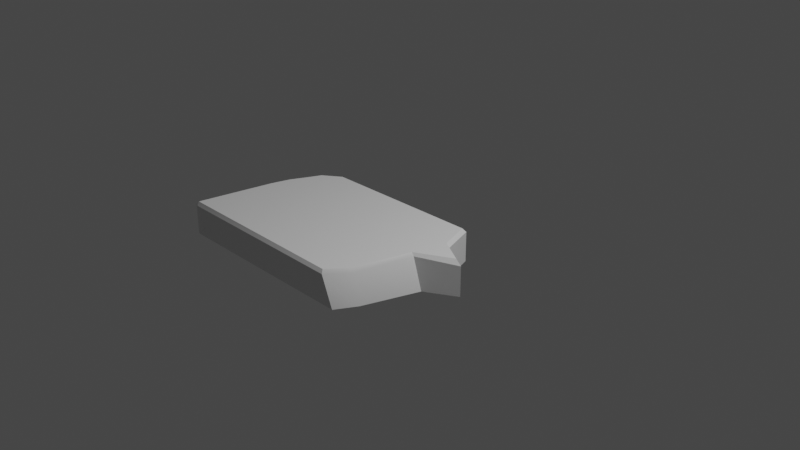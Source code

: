 # Source: Groundstone_3.blend  (saved by Blender 2.80.75; exported with 4.5.12 LTS)
import bpy
from mathutils import Matrix  # noqa: F401  (used for matrix-valued properties, if any)

bpy.ops.wm.read_factory_settings(use_empty=True)
scene = bpy.context.scene
scene.name = 'Scene'

# ---- collections
col_collection = bpy.data.collections.new('Collection'); scene.collection.children.link(col_collection)

# ---- materials (node trees are filled in below, after node groups)
mat_material = bpy.data.materials.new('Material')
mat_material.alpha_threshold = 0.0
mat_material.use_transparent_shadow = False
mat_material.line_color = (0.0, 0.0, 0.0, 1.0)

# ---- node groups
ng_auto_smooth = bpy.data.node_groups.new('Auto Smooth', 'GeometryNodeTree')
_s = ng_auto_smooth.interface.new_socket(name='Geometry', in_out='OUTPUT', socket_type='NodeSocketGeometry')
_s = ng_auto_smooth.interface.new_socket(name='Geometry', in_out='INPUT', socket_type='NodeSocketGeometry')
_s = ng_auto_smooth.interface.new_socket(name='Angle', in_out='INPUT', socket_type='NodeSocketFloat')
_s.subtype = 'ANGLE'
_s.min_value = 0.0
_s.max_value = 3.142
ng_auto_smooth.is_modifier = True
_N = ng_auto_smooth.nodes; _L = ng_auto_smooth.links
n0 = _N.new('NodeGroupOutput'); n0.name = 'Group Output'; n0.location = (480, -100)
n1 = _N.new('NodeGroupInput'); n1.name = 'Group Input'; n1.location = (-420, -300)
n2 = _N.new('NodeGroupInput'); n2.name = 'Group Input.001'; n2.location = (-60, -100)
n3 = _N.new('GeometryNodeSetShadeSmooth'); n3.name = 'Set Shade Smooth'; n3.location = (120, -100)
n3.domain = 'EDGE'
n4 = _N.new('GeometryNodeSetShadeSmooth'); n4.name = 'Set Shade Smooth.001'; n4.location = (300, -100)
n5 = _N.new('GeometryNodeInputMeshEdgeAngle'); n5.name = 'Edge Angle'; n5.location = (-420, -220)
n6 = _N.new('GeometryNodeInputEdgeSmooth'); n6.name = 'Is Edge Smooth'; n6.location = (-60, -160)
n7 = _N.new('GeometryNodeInputShadeSmooth'); n7.name = 'Is Face Smooth'; n7.location = (-240, -340)
n8 = _N.new('FunctionNodeBooleanMath'); n8.name = 'Boolean Math'; n8.location = (-60, -220)
n9 = _N.new('FunctionNodeCompare'); n9.name = 'Compare'; n9.location = (-240, -180)
n9.operation = 'LESS_EQUAL'
_L.new(n5.outputs[0], n9.inputs[0])
_L.new(n4.outputs[0], n0.inputs[0])
_L.new(n1.outputs[1], n9.inputs[1])
_L.new(n9.outputs[0], n8.inputs[0])
_L.new(n7.outputs[0], n8.inputs[1])
_L.new(n2.outputs[0], n3.inputs[0])
_L.new(n6.outputs[0], n3.inputs[1])
_L.new(n3.outputs[0], n4.inputs[0])
_L.new(n8.outputs[0], n3.inputs[2])
n0.is_active_output = True

# ---- material node trees
mat_material.use_nodes = True; mat_material.node_tree.nodes.clear()
_N = mat_material.node_tree.nodes; _L = mat_material.node_tree.links
n0 = _N.new('ShaderNodeOutputMaterial'); n0.name = 'Material Output'; n0.location = (300, 300)
n1 = _N.new('ShaderNodeBsdfPrincipled'); n1.name = 'Principled BSDF'; n1.location = (10, 300)
n1.distribution = 'GGX'
n1.subsurface_method = 'BURLEY'
n1.inputs[2].default_value = 0.4
n1.inputs[3].default_value = 1.45
n1.inputs[27].default_value = (0.0, 0.0, 0.0, 1.0)
n1.inputs[28].default_value = 1.0
_L.new(n1.outputs[0], n0.inputs[0])
n0.is_active_output = True

# ---- world
world_world = bpy.data.worlds.new('World'); scene.world = world_world
world_world.use_nodes = True; world_world.node_tree.nodes.clear()
_N = world_world.node_tree.nodes; _L = world_world.node_tree.links
n0 = _N.new('ShaderNodeOutputWorld'); n0.name = 'World Output'; n0.location = (300, 300)
n1 = _N.new('ShaderNodeBackground'); n1.name = 'Background'; n1.location = (10, 300)
n1.inputs[0].default_value = (0.05088, 0.05088, 0.05088, 1.0)
_L.new(n1.outputs[0], n0.inputs[0])
n0.is_active_output = True
world_world.color = (0.05088, 0.05088, 0.05088)
world_world.use_sun_shadow = False
world_world.sun_shadow_jitter_overblur = 0.0

# ---- cameras
cam_camera = bpy.data.cameras.new('Camera')
cam_camera.clip_end = 100.0
cam_camera.ortho_scale = 7.314

# ---- lights
light_light = bpy.data.lights.new('Light', 'POINT')
light_light.transmission_factor = 0.0
light_light.energy = 1000.0
light_light.shadow_soft_size = 0.1
light_light.shadow_maximum_resolution = 0.006
light_light.use_absolute_resolution = True

# ---- meshes
me_cube = bpy.data.meshes.new('Cube')
me_cube.from_pydata([(0.925, -0.6272, -0.07963), (-1.237, -0.6388, -0.06693), (0.8017, -0.8428, -0.08234), (1.0, 0.6515, -0.06835), (-0.8913, 0.6054, -0.06826), (1.436, 0.1258, -0.06868), (-1.076, 0.1473, -0.06819), (1.116, 0.3046, -0.06849), (-1.0, 0.3046, -0.06821), (-1.129, -0.04914, -0.067), (1.114, -0.04875, -0.07774), (0.6986, -0.8616, 0.2431), (0.6816, -0.8377, 0.2794), (0.9717, 0.625, 0.2794), (1.0, 0.6515, 0.2433), (-0.868, 0.5999, 0.1856), (1.357, 0.1457, 0.2833), (1.436, 0.1258, 0.2436), (-1.0, 0.3046, 0.2432), (-0.9487, 0.3046, 0.2794), (1.116, 0.3046, 0.2434), (1.079, 0.3046, 0.2794), (-1.237, -0.6388, 0.2431), (-1.187, -0.6388, 0.2794), (0.9895, -0.04914, 0.2794), (1.013, -0.0491, 0.245), (-1.079, -0.04914, 0.2794), (-1.129, -0.04914, 0.2431), (0.874, -0.6377, 0.2428), (0.843, -0.6388, 0.2794), (-1.076, 0.1473, 0.2432), (-1.025, 0.147, 0.2794), (-0.8832, 0.4508, 0.2794), (-0.8951, 0.5228, 0.2225), (-0.703, 0.5829, 0.2794), (-0.8189, 0.5995, 0.214), (-1.206, -0.8627, -0.06744), (-1.268, -0.8113, -0.06692), (-1.254, -0.848, -0.06707), (-1.268, -0.8113, 0.243), (-1.205, -0.8634, 0.243), (-1.254, -0.8481, 0.243), (-1.223, -0.8377, 0.2794)], [], [(15, 4, 8, 18), (17, 5, 7, 20), (20, 7, 3, 14), (25, 10, 5, 17), (18, 8, 6, 30), (26, 24, 16, 31), (42, 23, 22, 39), (31, 16, 21, 19), (40, 36, 2, 11), (28, 0, 10, 25), (14, 3, 4, 15), (27, 9, 1, 22), (30, 6, 9, 27), (11, 2, 0, 28), (23, 29, 24, 26), (34, 13, 35), (35, 13, 14, 15), (29, 12, 11, 28), (21, 16, 17, 20), (13, 21, 20, 14), (16, 24, 25, 17), (23, 26, 27, 22), (24, 29, 28, 25), (12, 42, 40, 11), (26, 31, 30, 27), (31, 19, 18, 30), (42, 12, 29, 23), (19, 33, 15, 18), (19, 32, 33), (42, 39, 41), (42, 41, 40), (39, 37, 38, 41), (41, 38, 36, 40), (22, 1, 37, 39), (15, 33, 35), (32, 19, 34), (21, 13, 34, 19), (33, 32, 34, 35)])
me_cube.polygons.foreach_set('use_smooth', [True] * 38)
_uv = me_cube.uv_layers.new(name='UVMap')
_uv.uv.foreach_set('vector', [0.1215, 0.2234, 0.0798, 0.144, 0.1989, 0.08145, 0.2403, 0.1759, 0.2991, 0.9416, 0.2236, 0.9999, 0.1513, 0.9062, 0.2268, 0.8479, 0.2268, 0.8479, 0.1829, 0.9426, 0.04987, 0.8809, 0.09372, 0.7863, 0.3784, 0.8247, 0.4434, 0.9017, 0.3756, 0.9947, 0.2991, 0.9416, 0.2403, 0.1759, 0.1989, 0.08145, 0.2669, 0.05617, 0.2996, 0.1513, 0.3728, 0.1522, 0.3739, 0.8118, 0.2944, 0.9131, 0.3013, 0.1704, 0.6681, 0.1215, 0.5956, 0.1249, 0.5965, 0.1053, 0.6616, 0.1035, 0.3013, 0.1704, 0.2944, 0.9131, 0.2313, 0.8309, 0.2432, 0.1956, 0.6824, 0.1246, 0.7795, 0.1079, 0.7795, 0.7167, 0.6809, 0.6846, 0.5981, 0.742, 0.6356, 0.8385, 0.4131, 0.9307, 0.3784, 0.8247, 0.09372, 0.7863, 8.828e-05, 0.7788, 0.04572, 0.2104, 0.1215, 0.2234, 0.372, 0.1331, 0.3489, 0.03325, 0.5955, 8.828e-05, 0.5965, 0.1053, 0.2996, 0.1513, 0.2669, 0.05617, 0.3489, 0.03325, 0.372, 0.1331, 0.6809, 0.6846, 0.7201, 0.7914, 0.6356, 0.8385, 0.5981, 0.742, 0.5956, 0.1249, 0.5949, 0.7278, 0.3739, 0.8118, 0.3728, 0.1522, 0.1484, 0.2819, 0.1093, 0.7757, 0.1296, 0.2429, 0.1296, 0.2429, 0.1093, 0.7757, 0.09372, 0.7863, 0.1215, 0.2234, 0.5949, 0.7278, 0.6666, 0.6765, 0.6809, 0.6846, 0.5981, 0.742, 0.2313, 0.8309, 0.2944, 0.9131, 0.2991, 0.9416, 0.2268, 0.8479, 0.1093, 0.7757, 0.2313, 0.8309, 0.2268, 0.8479, 0.09372, 0.7863, 0.2944, 0.9131, 0.3739, 0.8118, 0.3784, 0.8247, 0.2991, 0.9416, 0.5956, 0.1249, 0.3728, 0.1522, 0.372, 0.1331, 0.5965, 0.1053, 0.3739, 0.8118, 0.5949, 0.7278, 0.5981, 0.742, 0.3784, 0.8247, 0.6666, 0.6765, 0.6681, 0.1215, 0.6824, 0.1246, 0.6809, 0.6846, 0.3728, 0.1522, 0.3013, 0.1704, 0.2996, 0.1513, 0.372, 0.1331, 0.3013, 0.1704, 0.2432, 0.1956, 0.2403, 0.1759, 0.2996, 0.1513, 0.6681, 0.1215, 0.6666, 0.6765, 0.5949, 0.7278, 0.5956, 0.1249, 0.2432, 0.1956, 0.1587, 0.2166, 0.1215, 0.2234, 0.2403, 0.1759, 0.2432, 0.1956, 0.1899, 0.2233, 0.1587, 0.2166, 0.6681, 0.1215, 0.6616, 0.1035, 0.6766, 0.1084, 0.6681, 0.1215, 0.6766, 0.1084, 0.6824, 0.1246, 0.6616, 0.1035, 0.6726, 0.00423, 0.6881, 0.005932, 0.6766, 0.1084, 0.6766, 0.1084, 0.7766, 0.09087, 0.7795, 0.1079, 0.6824, 0.1246, 0.5965, 0.1053, 0.5955, 8.828e-05, 0.6726, 0.00423, 0.6616, 0.1035, 0.1215, 0.2234, 0.1587, 0.2166, 0.1296, 0.2429, 0.1899, 0.2233, 0.2432, 0.1956, 0.1484, 0.2819, 0.2313, 0.8309, 0.1093, 0.7757, 0.1484, 0.2819, 0.2432, 0.1956, 0.1587, 0.2166, 0.1899, 0.2233, 0.1484, 0.2819, 0.1296, 0.2429])
me_cube.materials.append(mat_material)
me_cube.use_remesh_preserve_volume = False
me_cube.use_remesh_preserve_attributes = False
me_cube.use_mirror_vertex_groups = False
me_cube.update()

# ---- objects
ob_cube = bpy.data.objects.new('Cube', me_cube)
ob_light = bpy.data.objects.new('Light', light_light)
ob_camera = bpy.data.objects.new('Camera', cam_camera)

# ---- transforms, parenting, visibility, modifiers, constraints
ob_cube.location = (0.0, -0.2067, 0.0)
ob_cube.lock_rotations_4d = False
ob_cube.empty_display_type = 'ARROWS'
ob_cube.lineart.crease_threshold = 0.0
_m = ob_cube.modifiers.new('Auto Smooth', 'NODES')
_m.node_group = ng_auto_smooth
_gi = [s.identifier for s in ng_auto_smooth.interface.items_tree if s.item_type == 'SOCKET' and s.in_out == 'INPUT']
_m[_gi[1]] = 0.4625  # Angle
ob_light.location = (4.076, 0.6934, 5.904)
ob_light.rotation_euler = (0.6503, 0.05522, 1.866)
ob_light.scale = (0.9045, 0.9958, 0.995)
ob_light.lock_rotations_4d = False
ob_light.empty_display_type = 'ARROWS'
ob_light.color = (0.0, 0.0, 0.0, 0.0)
ob_light.lineart.crease_threshold = 0.0
ob_camera.location = (7.359, -6.407, 4.958)
ob_camera.rotation_euler = (1.109, 0.0, 0.8149)
ob_camera.scale = (0.9447, 0.9903, 0.9606)
ob_camera.lock_rotations_4d = False
ob_camera.empty_display_type = 'ARROWS'
ob_camera.color = (0.0, 0.0, 0.0, 0.0)
ob_camera.display_type = 'WIRE'
ob_camera.lineart.crease_threshold = 0.0

# ---- collection membership
col_collection.objects.link(ob_cube)
col_collection.objects.link(ob_light)
col_collection.objects.link(ob_camera)

# ---- scene / render settings (as saved in the file)
scene.camera = ob_camera
scene.frame_start = 1; scene.frame_end = 250; scene.frame_set(1)
scene.render.engine = 'BLENDER_EEVEE_NEXT'
scene.cycles.use_denoising = False
scene.cycles.samples = 128
scene.cycles.sampling_pattern = 'TABULATED_SOBOL'
scene.cycles.use_adaptive_sampling = False
scene.cycles.use_light_tree = False
scene.view_settings.view_transform = 'Filmic'
bpy.context.view_layer.update()
